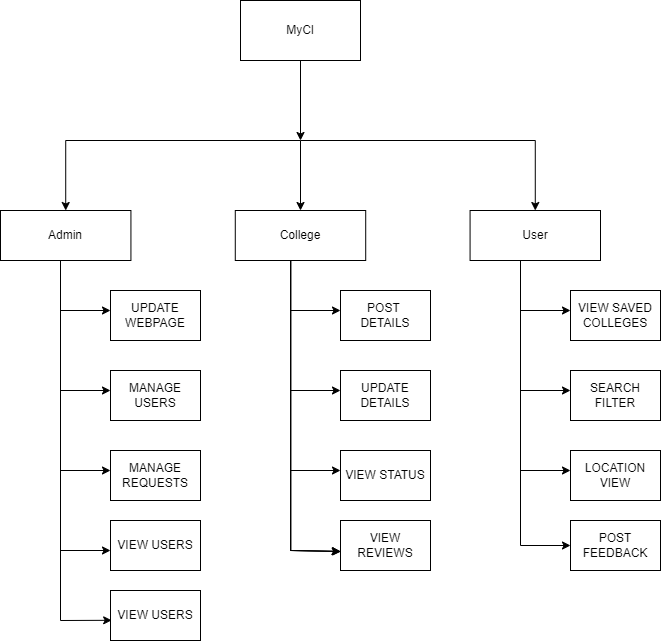

The diagram above was exported from draw.io. Its source (the exported page's mxGraphModel, read from the mxfile embedded in the PNG):
<mxGraphModel dx="880" dy="532" grid="1" gridSize="10" guides="1" tooltips="1" connect="1" arrows="1" fold="1" page="1" pageScale="1" pageWidth="850" pageHeight="1100" math="0" shadow="0">
  <root>
    <mxCell id="0" />
    <mxCell id="1" parent="0" />
    <mxCell id="Hr6ocDa_IMETBtsQMVdD-54" value="" style="group" vertex="1" connectable="0" parent="1">
      <mxGeometry x="90" y="120" width="660" height="640" as="geometry" />
    </mxCell>
    <mxCell id="Hr6ocDa_IMETBtsQMVdD-1" value="MyCl" style="rounded=0;whiteSpace=wrap;html=1;" vertex="1" parent="Hr6ocDa_IMETBtsQMVdD-54">
      <mxGeometry x="240" width="120" height="60" as="geometry" />
    </mxCell>
    <mxCell id="Hr6ocDa_IMETBtsQMVdD-2" value="" style="endArrow=classic;html=1;rounded=0;exitX=0.5;exitY=1;exitDx=0;exitDy=0;" edge="1" parent="Hr6ocDa_IMETBtsQMVdD-54" source="Hr6ocDa_IMETBtsQMVdD-1">
      <mxGeometry width="50" height="50" relative="1" as="geometry">
        <mxPoint x="320" y="140" as="sourcePoint" />
        <mxPoint x="300" y="140" as="targetPoint" />
      </mxGeometry>
    </mxCell>
    <mxCell id="Hr6ocDa_IMETBtsQMVdD-13" value="" style="group" vertex="1" connectable="0" parent="Hr6ocDa_IMETBtsQMVdD-54">
      <mxGeometry y="140" width="600" height="120" as="geometry" />
    </mxCell>
    <mxCell id="Hr6ocDa_IMETBtsQMVdD-3" value="" style="endArrow=classic;html=1;rounded=0;" edge="1" parent="Hr6ocDa_IMETBtsQMVdD-13">
      <mxGeometry width="50" height="50" relative="1" as="geometry">
        <mxPoint x="300" as="sourcePoint" />
        <mxPoint x="534.7826086956522" y="70" as="targetPoint" />
        <Array as="points">
          <mxPoint x="534.7826086956522" />
        </Array>
      </mxGeometry>
    </mxCell>
    <mxCell id="Hr6ocDa_IMETBtsQMVdD-4" value="" style="endArrow=classic;html=1;rounded=0;" edge="1" parent="Hr6ocDa_IMETBtsQMVdD-13">
      <mxGeometry width="50" height="50" relative="1" as="geometry">
        <mxPoint x="300" as="sourcePoint" />
        <mxPoint x="300" y="70" as="targetPoint" />
      </mxGeometry>
    </mxCell>
    <mxCell id="Hr6ocDa_IMETBtsQMVdD-5" value="" style="endArrow=classic;html=1;rounded=0;" edge="1" parent="Hr6ocDa_IMETBtsQMVdD-13">
      <mxGeometry width="50" height="50" relative="1" as="geometry">
        <mxPoint x="300" as="sourcePoint" />
        <mxPoint x="65.21739130434783" y="70" as="targetPoint" />
        <Array as="points">
          <mxPoint x="65.21739130434783" />
        </Array>
      </mxGeometry>
    </mxCell>
    <mxCell id="Hr6ocDa_IMETBtsQMVdD-6" value="Admin" style="rounded=0;whiteSpace=wrap;html=1;" vertex="1" parent="Hr6ocDa_IMETBtsQMVdD-13">
      <mxGeometry y="70" width="130.43478260869566" height="50" as="geometry" />
    </mxCell>
    <mxCell id="Hr6ocDa_IMETBtsQMVdD-7" value="User" style="rounded=0;whiteSpace=wrap;html=1;" vertex="1" parent="Hr6ocDa_IMETBtsQMVdD-13">
      <mxGeometry x="469.5652173913044" y="70" width="130.43478260869566" height="50" as="geometry" />
    </mxCell>
    <mxCell id="Hr6ocDa_IMETBtsQMVdD-8" value="College" style="rounded=0;whiteSpace=wrap;html=1;" vertex="1" parent="Hr6ocDa_IMETBtsQMVdD-13">
      <mxGeometry x="234.7826086956522" y="70" width="130.43478260869566" height="50" as="geometry" />
    </mxCell>
    <mxCell id="Hr6ocDa_IMETBtsQMVdD-28" value="" style="group" vertex="1" connectable="0" parent="Hr6ocDa_IMETBtsQMVdD-54">
      <mxGeometry x="60" y="290" width="140" height="350" as="geometry" />
    </mxCell>
    <mxCell id="Hr6ocDa_IMETBtsQMVdD-29" value="" style="endArrow=classic;html=1;rounded=0;entryX=0.013;entryY=0.596;entryDx=0;entryDy=0;entryPerimeter=0;" edge="1" parent="Hr6ocDa_IMETBtsQMVdD-28" target="Hr6ocDa_IMETBtsQMVdD-38">
      <mxGeometry width="50" height="50" relative="1" as="geometry">
        <mxPoint y="-30" as="sourcePoint" />
        <mxPoint x="50" y="350" as="targetPoint" />
        <Array as="points">
          <mxPoint y="330" />
        </Array>
      </mxGeometry>
    </mxCell>
    <mxCell id="Hr6ocDa_IMETBtsQMVdD-30" value="" style="endArrow=classic;html=1;rounded=0;" edge="1" parent="Hr6ocDa_IMETBtsQMVdD-28">
      <mxGeometry width="50" height="50" relative="1" as="geometry">
        <mxPoint y="20" as="sourcePoint" />
        <mxPoint x="50" y="20" as="targetPoint" />
      </mxGeometry>
    </mxCell>
    <mxCell id="Hr6ocDa_IMETBtsQMVdD-31" value="UPDATE&lt;br&gt;WEBPAGE" style="rounded=0;whiteSpace=wrap;html=1;" vertex="1" parent="Hr6ocDa_IMETBtsQMVdD-28">
      <mxGeometry x="50" width="90" height="50" as="geometry" />
    </mxCell>
    <mxCell id="Hr6ocDa_IMETBtsQMVdD-32" value="MANAGE USERS" style="rounded=0;whiteSpace=wrap;html=1;" vertex="1" parent="Hr6ocDa_IMETBtsQMVdD-28">
      <mxGeometry x="50" y="80" width="90" height="50" as="geometry" />
    </mxCell>
    <mxCell id="Hr6ocDa_IMETBtsQMVdD-33" value="" style="endArrow=classic;html=1;rounded=0;" edge="1" parent="Hr6ocDa_IMETBtsQMVdD-28">
      <mxGeometry width="50" height="50" relative="1" as="geometry">
        <mxPoint y="100" as="sourcePoint" />
        <mxPoint x="50" y="100" as="targetPoint" />
      </mxGeometry>
    </mxCell>
    <mxCell id="Hr6ocDa_IMETBtsQMVdD-34" value="" style="endArrow=classic;html=1;rounded=0;" edge="1" parent="Hr6ocDa_IMETBtsQMVdD-28">
      <mxGeometry width="50" height="50" relative="1" as="geometry">
        <mxPoint y="180" as="sourcePoint" />
        <mxPoint x="50" y="180" as="targetPoint" />
      </mxGeometry>
    </mxCell>
    <mxCell id="Hr6ocDa_IMETBtsQMVdD-35" value="MANAGE REQUESTS" style="rounded=0;whiteSpace=wrap;html=1;" vertex="1" parent="Hr6ocDa_IMETBtsQMVdD-28">
      <mxGeometry x="50" y="160" width="90" height="50" as="geometry" />
    </mxCell>
    <mxCell id="Hr6ocDa_IMETBtsQMVdD-36" value="" style="endArrow=classic;html=1;rounded=0;" edge="1" parent="Hr6ocDa_IMETBtsQMVdD-28">
      <mxGeometry width="50" height="50" relative="1" as="geometry">
        <mxPoint y="260" as="sourcePoint" />
        <mxPoint x="50" y="260" as="targetPoint" />
      </mxGeometry>
    </mxCell>
    <mxCell id="Hr6ocDa_IMETBtsQMVdD-37" value="VIEW USERS" style="rounded=0;whiteSpace=wrap;html=1;" vertex="1" parent="Hr6ocDa_IMETBtsQMVdD-28">
      <mxGeometry x="50" y="230" width="90" height="50" as="geometry" />
    </mxCell>
    <mxCell id="Hr6ocDa_IMETBtsQMVdD-38" value="VIEW USERS" style="rounded=0;whiteSpace=wrap;html=1;" vertex="1" parent="Hr6ocDa_IMETBtsQMVdD-28">
      <mxGeometry x="50" y="300" width="90" height="50" as="geometry" />
    </mxCell>
    <mxCell id="Hr6ocDa_IMETBtsQMVdD-15" value="" style="endArrow=classic;html=1;rounded=0;entryX=-0.005;entryY=0.617;entryDx=0;entryDy=0;entryPerimeter=0;" edge="1" parent="Hr6ocDa_IMETBtsQMVdD-54" target="Hr6ocDa_IMETBtsQMVdD-25">
      <mxGeometry width="50" height="50" relative="1" as="geometry">
        <mxPoint x="290" y="260" as="sourcePoint" />
        <mxPoint x="350" y="620" as="targetPoint" />
        <Array as="points">
          <mxPoint x="290" y="550" />
        </Array>
      </mxGeometry>
    </mxCell>
    <mxCell id="Hr6ocDa_IMETBtsQMVdD-16" value="" style="endArrow=classic;html=1;rounded=0;" edge="1" parent="Hr6ocDa_IMETBtsQMVdD-54">
      <mxGeometry width="50" height="50" relative="1" as="geometry">
        <mxPoint x="290" y="310" as="sourcePoint" />
        <mxPoint x="340" y="310" as="targetPoint" />
      </mxGeometry>
    </mxCell>
    <mxCell id="Hr6ocDa_IMETBtsQMVdD-17" value="POST&amp;nbsp;&lt;br&gt;DETAILS" style="rounded=0;whiteSpace=wrap;html=1;container=0;" vertex="1" parent="Hr6ocDa_IMETBtsQMVdD-54">
      <mxGeometry x="340" y="290" width="90" height="50" as="geometry" />
    </mxCell>
    <mxCell id="Hr6ocDa_IMETBtsQMVdD-18" value="UPDATE DETAILS" style="rounded=0;whiteSpace=wrap;html=1;container=0;" vertex="1" parent="Hr6ocDa_IMETBtsQMVdD-54">
      <mxGeometry x="340" y="370" width="90" height="50" as="geometry" />
    </mxCell>
    <mxCell id="Hr6ocDa_IMETBtsQMVdD-19" value="" style="endArrow=classic;html=1;rounded=0;" edge="1" parent="Hr6ocDa_IMETBtsQMVdD-54">
      <mxGeometry width="50" height="50" relative="1" as="geometry">
        <mxPoint x="290" y="390" as="sourcePoint" />
        <mxPoint x="340" y="390" as="targetPoint" />
      </mxGeometry>
    </mxCell>
    <mxCell id="Hr6ocDa_IMETBtsQMVdD-22" value="" style="endArrow=classic;html=1;rounded=0;" edge="1" parent="Hr6ocDa_IMETBtsQMVdD-54">
      <mxGeometry width="50" height="50" relative="1" as="geometry">
        <mxPoint x="290" y="470" as="sourcePoint" />
        <mxPoint x="340" y="470" as="targetPoint" />
      </mxGeometry>
    </mxCell>
    <mxCell id="Hr6ocDa_IMETBtsQMVdD-23" value="VIEW STATUS" style="rounded=0;whiteSpace=wrap;html=1;container=0;" vertex="1" parent="Hr6ocDa_IMETBtsQMVdD-54">
      <mxGeometry x="340" y="450" width="90" height="50" as="geometry" />
    </mxCell>
    <mxCell id="Hr6ocDa_IMETBtsQMVdD-25" value="VIEW REVIEWS" style="rounded=0;whiteSpace=wrap;html=1;container=0;" vertex="1" parent="Hr6ocDa_IMETBtsQMVdD-54">
      <mxGeometry x="340" y="520" width="90" height="50" as="geometry" />
    </mxCell>
    <mxCell id="Hr6ocDa_IMETBtsQMVdD-40" value="" style="endArrow=classic;html=1;rounded=0;entryX=-0.005;entryY=0.617;entryDx=0;entryDy=0;entryPerimeter=0;" edge="1" parent="Hr6ocDa_IMETBtsQMVdD-54">
      <mxGeometry width="50" height="50" relative="1" as="geometry">
        <mxPoint x="290.45" y="260" as="sourcePoint" />
        <mxPoint x="340.45" y="551" as="targetPoint" />
        <Array as="points">
          <mxPoint x="290.45" y="550" />
        </Array>
      </mxGeometry>
    </mxCell>
    <mxCell id="Hr6ocDa_IMETBtsQMVdD-41" value="" style="endArrow=classic;html=1;rounded=0;entryX=-0.005;entryY=0.617;entryDx=0;entryDy=0;entryPerimeter=0;" edge="1" parent="Hr6ocDa_IMETBtsQMVdD-54">
      <mxGeometry width="50" height="50" relative="1" as="geometry">
        <mxPoint x="290" y="260" as="sourcePoint" />
        <mxPoint x="340" y="551" as="targetPoint" />
        <Array as="points">
          <mxPoint x="290" y="550" />
        </Array>
      </mxGeometry>
    </mxCell>
    <mxCell id="Hr6ocDa_IMETBtsQMVdD-43" value="" style="endArrow=classic;html=1;rounded=0;entryX=0;entryY=0.5;entryDx=0;entryDy=0;" edge="1" parent="Hr6ocDa_IMETBtsQMVdD-54" target="Hr6ocDa_IMETBtsQMVdD-51">
      <mxGeometry width="50" height="50" relative="1" as="geometry">
        <mxPoint x="520" y="260" as="sourcePoint" />
        <mxPoint x="571.1700000000001" y="619.8" as="targetPoint" />
        <Array as="points">
          <mxPoint x="520" y="545" />
        </Array>
      </mxGeometry>
    </mxCell>
    <mxCell id="Hr6ocDa_IMETBtsQMVdD-44" value="" style="endArrow=classic;html=1;rounded=0;" edge="1" parent="Hr6ocDa_IMETBtsQMVdD-54">
      <mxGeometry width="50" height="50" relative="1" as="geometry">
        <mxPoint x="520" y="310" as="sourcePoint" />
        <mxPoint x="570" y="310" as="targetPoint" />
      </mxGeometry>
    </mxCell>
    <mxCell id="Hr6ocDa_IMETBtsQMVdD-45" value="VIEW SAVED COLLEGES" style="rounded=0;whiteSpace=wrap;html=1;" vertex="1" parent="Hr6ocDa_IMETBtsQMVdD-54">
      <mxGeometry x="570" y="290" width="90" height="50" as="geometry" />
    </mxCell>
    <mxCell id="Hr6ocDa_IMETBtsQMVdD-46" value="SEARCH FILTER" style="rounded=0;whiteSpace=wrap;html=1;" vertex="1" parent="Hr6ocDa_IMETBtsQMVdD-54">
      <mxGeometry x="570" y="370" width="90" height="50" as="geometry" />
    </mxCell>
    <mxCell id="Hr6ocDa_IMETBtsQMVdD-47" value="" style="endArrow=classic;html=1;rounded=0;" edge="1" parent="Hr6ocDa_IMETBtsQMVdD-54">
      <mxGeometry width="50" height="50" relative="1" as="geometry">
        <mxPoint x="520" y="390" as="sourcePoint" />
        <mxPoint x="570" y="390" as="targetPoint" />
      </mxGeometry>
    </mxCell>
    <mxCell id="Hr6ocDa_IMETBtsQMVdD-48" value="" style="endArrow=classic;html=1;rounded=0;" edge="1" parent="Hr6ocDa_IMETBtsQMVdD-54">
      <mxGeometry width="50" height="50" relative="1" as="geometry">
        <mxPoint x="520" y="470" as="sourcePoint" />
        <mxPoint x="570" y="470" as="targetPoint" />
      </mxGeometry>
    </mxCell>
    <mxCell id="Hr6ocDa_IMETBtsQMVdD-49" value="LOCATION VIEW" style="rounded=0;whiteSpace=wrap;html=1;" vertex="1" parent="Hr6ocDa_IMETBtsQMVdD-54">
      <mxGeometry x="570" y="450" width="90" height="50" as="geometry" />
    </mxCell>
    <mxCell id="Hr6ocDa_IMETBtsQMVdD-51" value="POST&lt;br&gt;FEEDBACK" style="rounded=0;whiteSpace=wrap;html=1;" vertex="1" parent="Hr6ocDa_IMETBtsQMVdD-54">
      <mxGeometry x="570" y="520" width="90" height="50" as="geometry" />
    </mxCell>
  </root>
</mxGraphModel>